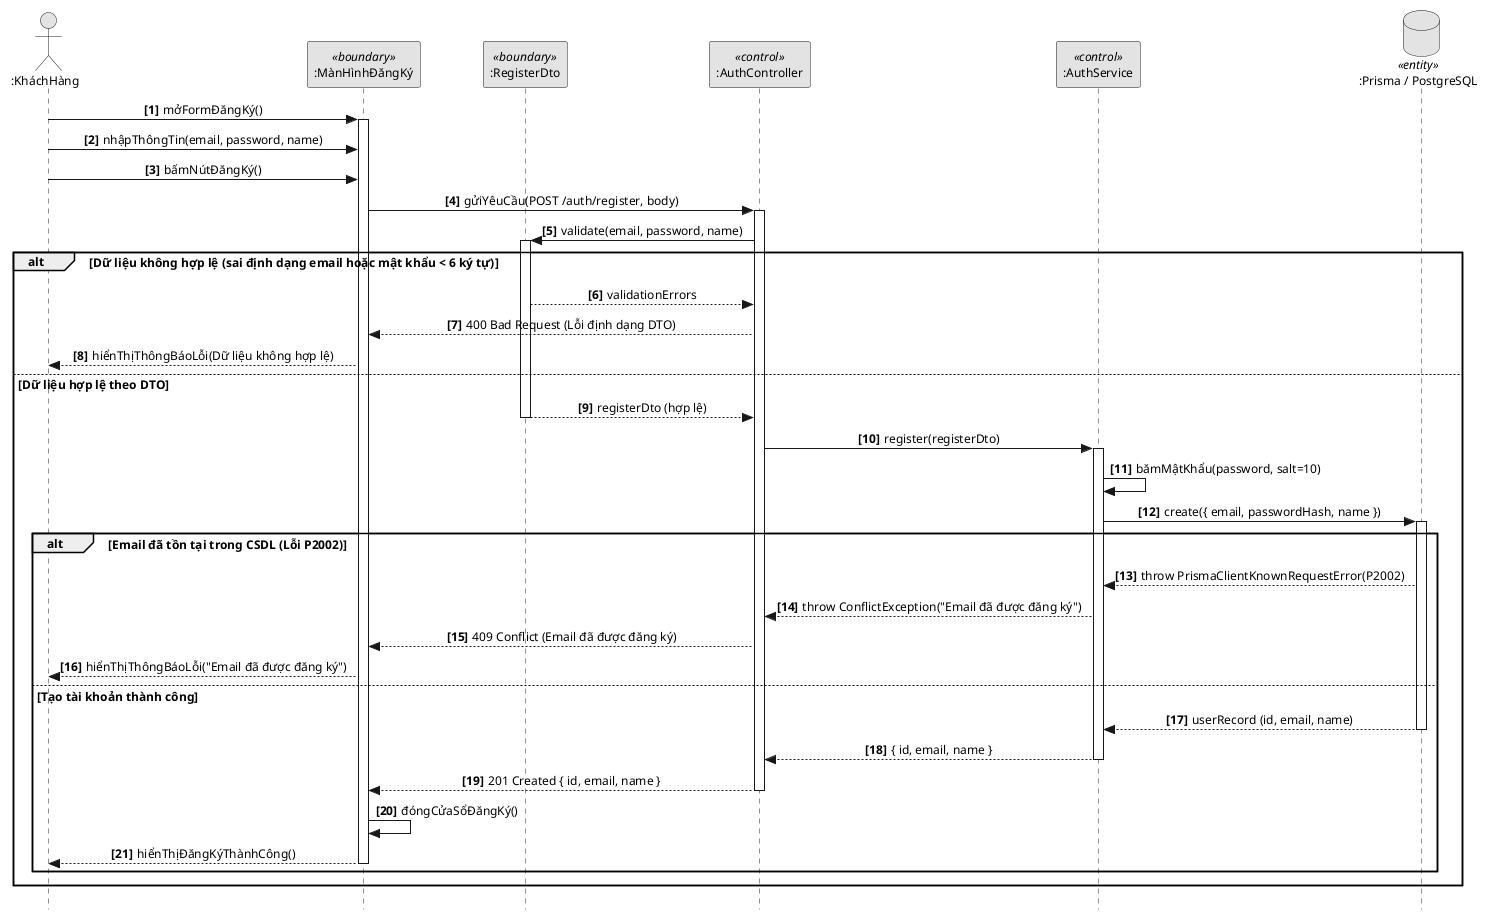

The diagram above was rendered by PlantUML. Its source (embedded in the PNG):
@startuml
skinparam style strictuml
skinparam defaultFontName Arial
skinparam defaultFontSize 12
skinparam monochrome true
skinparam shadowing false
skinparam sequenceMessageAlign center

actor ":KháchHàng" as User
participant ":MànHìnhĐăngKý" as UI <<boundary>>
participant ":RegisterDto" as DTO <<boundary>>
participant ":AuthController" as Ctrl <<control>>
participant ":AuthService" as Svc <<control>>
database ":Prisma / PostgreSQL" as DB <<entity>>

autonumber 1 "<b>[0]</b>"

User -> UI: mởFormĐăngKý()
activate UI

User -> UI: nhậpThôngTin(email, password, name)
User -> UI: bấmNútĐăngKý()

UI -> Ctrl: gửiYêuCầu(POST /auth/register, body)
activate Ctrl

Ctrl -> DTO: validate(email, password, name)
activate DTO

alt Dữ liệu không hợp lệ (sai định dạng email hoặc mật khẩu < 6 ký tự)
  DTO --> Ctrl: validationErrors
  Ctrl --> UI: 400 Bad Request (Lỗi định dạng DTO)
  UI --> User: hiểnThịThôngBáoLỗi(Dữ liệu không hợp lệ)
else Dữ liệu hợp lệ theo DTO
  DTO --> Ctrl: registerDto (hợp lệ)
  deactivate DTO
  
  Ctrl -> Svc: register(registerDto)
  activate Svc
  
  Svc -> Svc: bămMậtKhẩu(password, salt=10)
  
  Svc -> DB: create({ email, passwordHash, name })
  activate DB
  
  alt Email đã tồn tại trong CSDL (Lỗi P2002)
    DB --> Svc: throw PrismaClientKnownRequestError(P2002)
    Svc --> Ctrl: throw ConflictException("Email đã được đăng ký")
    Ctrl --> UI: 409 Conflict (Email đã được đăng ký)
    UI --> User: hiểnThịThôngBáoLỗi("Email đã được đăng ký")
  else Tạo tài khoản thành công
    DB --> Svc: userRecord (id, email, name)
    deactivate DB
    
    Svc --> Ctrl: { id, email, name }
    deactivate Svc
    
    Ctrl --> UI: 201 Created { id, email, name }
    deactivate Ctrl
    
    UI -> UI: đóngCửaSổĐăngKý()
    UI --> User: hiểnThịĐăngKýThànhCông()
    deactivate UI
  end
end
@enduml